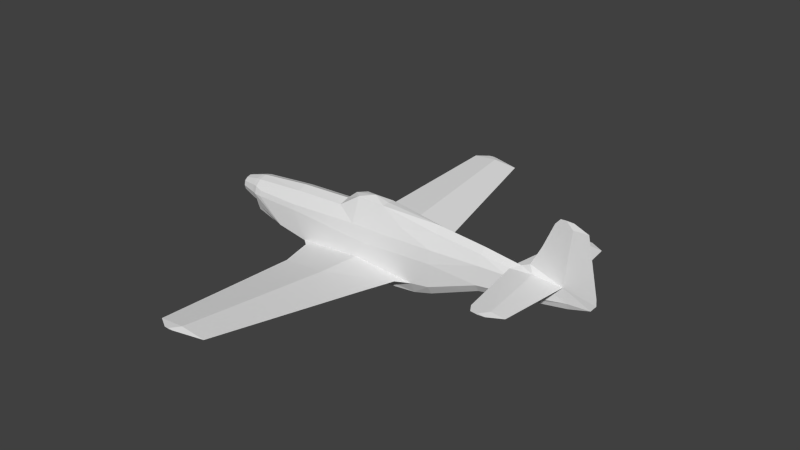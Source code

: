 # Source: p51c_m.blend  (saved by Blender 2.69.0; exported with 4.5.12 LTS)
import bpy
from mathutils import Matrix  # noqa: F401  (used for matrix-valued properties, if any)

bpy.ops.wm.read_factory_settings(use_empty=True)
scene = bpy.context.scene
scene.name = 'Scene'

# ---- collections
col_collection_1 = bpy.data.collections.new('Collection 1'); scene.collection.children.link(col_collection_1)

# ---- materials (node trees are filled in below, after node groups)
mat_material_texture = bpy.data.materials.new('Material Texture')
mat_material_texture.alpha_threshold = 0.0
mat_material_texture.use_transparent_shadow = False
mat_material_texture.roughness = 0.5
mat_material_texture.line_color = (0.0, 0.0, 0.0, 1.0)

# ---- material node trees

# ---- world
world_world = bpy.data.worlds.new('World'); scene.world = world_world
world_world.color = (0.05088, 0.05088, 0.05088)
world_world.use_sun_shadow = False
world_world.sun_shadow_jitter_overblur = 0.0
world_world.cycles.sampling_method = 'NONE'
world_world.cycles.sample_map_resolution = 256

# ---- meshes
me_cylinder = bpy.data.meshes.new('Cylinder')
me_cylinder.from_pydata([(6.03, 0.0, -0.08), (6.03, -0.05269, 0.07), (5.91, -0.06, 0.4138), (6.56, -9.185e-18, 0.07), (6.68, -1.898e-17, 0.23), (6.67, -2.878e-17, 0.39), (6.03, -0.031, 1.76), (6.379, -1.127e-16, 1.76), (5.865, -0.01373, 1.9), (6.022, -1.212e-16, 1.9), (6.03, 0.05269, 0.07), (5.91, 0.06, 0.4138), (6.03, 0.031, 1.76), (5.865, 0.01373, 1.9), (5.36, 0.1234, 0.3682), (5.188, 0.09227, 0.4692), (5.36, 1.82, 0.3887), (5.712, 1.82, 0.42), (5.36, 1.82, 0.4514), (5.36, -0.1234, 0.3682), (5.188, -0.09227, 0.4692), (5.36, -1.82, 0.3887), (5.712, -1.82, 0.42), (5.36, -1.82, 0.4514), (0.3199, 5.448, -0.2766), (0.9717, 5.448, -0.2195), (0.3199, 5.448, -0.1623), (0.3199, -5.448, -0.2766), (0.9717, -5.448, -0.2195), (0.3199, -5.448, -0.1623), (-2.97, 0.175, -0.3031), (-3.41, 0.217, -1.363e-08), (-3.41, 0.1879, -0.1085), (-3.41, 0.1085, -0.1879), (-3.41, 0.1085, 0.1879), (-3.41, 0.1879, 0.1085), (-3.63, 2.623e-07, -3.567e-08), (-2.97, -0.3031, -0.175), (-2.97, -0.175, -0.3031), (-2.97, 2.205e-07, -0.35), (-3.41, -0.217, -1.363e-08), (-3.41, -0.1879, -0.1085), (-3.41, -0.1085, -0.1879), (-3.41, 2.364e-07, -0.217), (-3.41, 3.278e-07, 0.217), (-3.41, -0.1085, 0.1879), (-3.41, -0.1879, 0.1085), (0.22, 0.0, 0.83), (1.8, -0.2826, 0.5151), (1.8, 0.2826, 0.5151), (1.18, 0.1784, 0.841), (1.18, -0.1784, 0.841), (1.18, -0.3984, 0.24), (1.18, 0.3984, 0.24), (0.805, 0.0, 0.94), (-0.09, 0.235, 0.5035), (-0.09, -0.235, 0.5035), (0.43, 0.16, 0.85), (0.43, 0.407, 0.24), (0.43, -0.16, 0.85), (0.43, -0.407, 0.24), (0.7, 0.46, -0.84), (2.2, 0.435, -0.69), (-1.09, 0.47, -0.69), (-0.9003, 0.6293, -0.6749), (0.5402, 1.585, -0.6851), (1.687, 1.585, -0.5846), (-0.5828, 1.585, -0.5846), (-0.3183, 5.448, -0.2195), (0.2339, 5.637, -0.2016), (0.1177, 5.637, -0.2118), (0.00389, 5.637, -0.2016), (0.7, 0.0, -0.84), (-1.09, 0.0, -0.8), (0.1177, 5.637, -0.1914), (0.57, 0.4692, -0.5469), (1.88, 0.6293, -0.6749), (0.5402, 1.585, -0.4841), (0.7, -0.46, -0.84), (2.2, -0.435, -0.69), (-1.09, -0.47, -0.69), (1.88, -0.6293, -0.6749), (-0.9003, -0.6293, -0.6749), (0.5402, -1.585, -0.6851), (1.687, -1.585, -0.5846), (-0.5828, -1.585, -0.5846), (-0.3183, -5.448, -0.2195), (0.2339, -5.637, -0.2016), (0.1177, -5.637, -0.2118), (0.00389, -5.637, -0.2016), (0.1177, -5.637, -0.1914), (0.57, -0.4692, -0.5469), (0.5402, -1.585, -0.4841), (4.64, 0.13, 0.4464), (4.882, 1.82, 0.42), (5.182, 2.01, 0.4041), (5.364, 2.01, 0.42), (5.004, 2.01, 0.42), (5.182, 2.01, 0.4359), (4.64, -0.13, 0.4464), (4.882, -1.82, 0.42), (5.182, -2.01, 0.4041), (5.364, -2.01, 0.42), (5.004, -2.01, 0.42), (5.182, -2.01, 0.4359), (5.06, -6.491e-17, 0.64), (4.85, 0.0, 0.5322), (-0.06, 0.0, 0.6), (1.18, 0.0, 0.86), (-2.84, 0.4, 0.0), (-2.84, 0.2, 0.3224), (-2.65, 0.3878, 0.14), (-2.84, 0.3464, 0.185), (-2.65, 0.42, 0.0), (-1.45, 0.4159, 0.14), (-1.448, 0.2301, 0.4448), (-1.45, 0.4423, -3.359e-07), (0.765, 0.465, -0.12), (2.67, 0.3551, 0.28), (2.67, 0.41, -0.04), (2.67, 0.1705, 0.6369), (3.91, 0.2771, 0.3), (3.91, 0.16, 0.5364), (4.64, 0.2252, 0.3), (5.318, -7.409e-17, 1.13), (5.589, -1.127e-16, 1.76), (5.712, -1.212e-16, 1.9), (-2.84, 0.3088, -0.3165), (-2.84, 0.2537, -0.48), (-1.94, 0.3015, -0.7093), (-1.94, 0.4466, -0.557), (-2.84, 0.185, -0.3204), (2.2, 0.0, -1.05), (2.2, 0.3256, -0.9827), (2.67, 0.0, -0.92), (2.67, 0.41, -0.6267), (2.67, 0.2728, -0.8542), (3.91, 0.0, -0.42), (3.91, 0.32, -0.1593), (3.91, 0.2088, -0.3496), (4.64, 0.0, -0.3), (4.64, 0.26, -0.08524), (4.64, 0.1663, -0.2348), (0.9, 0.0, -1.11), (0.8645, 0.376, -1.076), (-2.84, -0.4, 0.0), (-2.84, 1.86e-07, 0.38), (-2.84, -0.2, 0.3224), (-2.65, -0.3878, 0.14), (-2.84, -0.3464, 0.185), (-2.65, -0.42, 0.0), (-1.45, -0.4159, 0.14), (-1.448, -0.2301, 0.4448), (-1.448, 1.249e-07, 0.5304), (-1.45, -0.4423, -3.359e-07), (0.765, -0.465, -0.12), (2.67, -0.3551, 0.28), (2.67, -0.41, -0.04), (2.67, -0.1705, 0.6369), (2.67, 1.906e-07, 0.76), (3.91, -0.2771, 0.3), (3.91, -0.16, 0.5364), (3.91, 1.488e-07, 0.65), (4.64, -0.2252, 0.3), (-1.94, 0.0, -0.7093), (-2.84, 0.0, -0.501), (-2.84, -0.3088, -0.3165), (-2.84, -0.2537, -0.48), (-1.94, -0.3015, -0.7093), (-1.94, -0.4466, -0.557), (-2.84, 0.0, -0.37), (-2.84, -0.185, -0.3204), (2.2, -0.2923, -0.9827), (2.67, -0.41, -0.6267), (2.67, -0.2728, -0.8542), (3.91, -0.32, -0.1593), (3.91, -0.2088, -0.3496), (4.64, -0.26, -0.08524), (4.64, -0.1663, -0.2348), (0.8645, -0.376, -1.076), (-2.84, -0.3204, -0.185), (-2.84, 0.3204, -0.185), (-2.97, 0.175, 0.3031), (-2.97, 0.3031, -0.175), (-2.97, 0.3031, 0.175), (-2.97, 0.35, -4.172e-08), (-2.97, -0.175, 0.3031), (-2.97, 2.02e-07, 0.35), (-2.97, -0.3031, 0.175), (-2.97, -0.35, -4.172e-08)], [], [(3, 4, 2), (0, 3, 1), (7, 9, 8), (7, 8, 6), (4, 5, 2), (11, 15, 105), (3, 2, 1), (11, 105, 124), (23, 22, 2), (20, 2, 105), (2, 6, 124), (28, 87, 27), (27, 87, 88), (33, 30, 39, 43), (35, 184, 185, 31), (31, 185, 183, 32), (36, 33, 43), (36, 43, 42), (36, 35, 31), (36, 31, 32), (41, 42, 38, 37), (42, 43, 39, 38), (36, 46, 45), (36, 44, 34), (36, 40, 46), (36, 41, 40), (46, 40, 189, 188), (40, 41, 37, 189), (36, 32, 33), (61, 63, 64), (65, 67, 24), (77, 66, 26), (81, 84, 83), (83, 27, 85), (27, 86, 85), (78, 82, 80), (76, 61, 65), (72, 78, 80), (133, 144, 61, 62), (72, 63, 61), (24, 67, 68), (73, 72, 80), (63, 72, 73), (82, 85, 92), (64, 77, 67), (75, 117, 62), (95, 94, 97), (98, 17, 96), (18, 17, 98), (101, 103, 100), (115, 111, 112), (146, 153, 115, 110), (153, 152, 56, 107), (121, 123, 141, 138), (113, 116, 130), (171, 170, 165, 167), (141, 123, 10), (167, 166, 171), (129, 128, 127, 130), (129, 164, 165, 128), (134, 132, 133, 136), (137, 134, 136, 139), (139, 136, 135, 138), (140, 137, 139, 142), (142, 139, 138, 141), (132, 143, 144, 133), (180, 37, 38, 171), (172, 79, 78, 179), (114, 58, 117), (110, 115, 112), (148, 151, 152), (146, 147, 152, 153), (130, 116, 63), (160, 175, 177, 163), (177, 1, 163), (168, 169, 166, 167), (110, 112, 184, 182), (109, 113, 130), (134, 174, 172, 132), (137, 176, 174, 134), (176, 175, 173, 174), (178, 177, 175, 176), (132, 172, 179, 143), (83, 82, 78), (79, 173, 157), (113, 109, 111), (158, 51, 48), (159, 158, 161, 162), (154, 150, 169), (120, 118, 49), (32, 183, 30, 33), (44, 187, 182, 34), (34, 182, 184, 35), (36, 42, 41), (44, 45, 186, 187), (45, 46, 188, 186), (48, 52, 156), (82, 92, 91), (76, 65, 66), (91, 92, 81), (68, 26, 74), (68, 74, 71), (25, 24, 69), (129, 130, 63), (154, 169, 80), (168, 80, 169), (72, 61, 144, 143), (90, 87, 29), (63, 73, 129), (67, 77, 26), (92, 84, 81), (86, 90, 29), (92, 29, 84), (151, 154, 155), (86, 89, 90), (93, 18, 94), (104, 102, 22), (23, 104, 22), (168, 164, 73), (153, 107, 55, 115), (60, 151, 155), (118, 119, 117, 53), (59, 51, 54), (56, 60, 59), (77, 76, 66), (60, 155, 52), (51, 52, 48), (60, 52, 51), (152, 151, 56), (122, 93, 123, 121), (36, 45, 44), (62, 61, 76), (75, 64, 63), (63, 116, 75), (58, 55, 57), (120, 122, 121, 118), (14, 11, 10), (114, 55, 58), (81, 83, 78), (122, 162, 93), (161, 160, 163, 99), (115, 55, 114), (155, 154, 91), (58, 53, 117), (64, 75, 77), (54, 50, 57), (157, 173, 175), (151, 60, 56), (145, 180, 166), (109, 127, 181), (79, 172, 173), (172, 174, 173), (112, 109, 185, 184), (146, 110, 182, 187), (109, 181, 183, 185), (147, 186, 188, 149), (149, 188, 189, 145), (146, 187, 186, 147), (168, 167, 165, 164), (171, 38, 39, 170), (145, 189, 37, 180), (131, 170, 39, 30), (181, 131, 30, 183), (131, 181, 127), (171, 166, 180), (128, 131, 127), (47, 59, 54), (159, 162, 122, 120), (154, 80, 91), (57, 50, 58), (53, 49, 118), (158, 159, 51), (47, 54, 57), (52, 155, 157, 156), (50, 53, 58), (59, 60, 51), (55, 107, 47, 57), (162, 161, 99), (100, 104, 23), (20, 106, 99), (11, 124, 12), (117, 119, 62), (108, 54, 51), (159, 108, 51), (107, 56, 59, 47), (108, 50, 54), (50, 108, 159), (53, 50, 49), (116, 114, 117), (36, 34, 35), (3, 11, 4), (0, 10, 3), (7, 13, 9), (7, 12, 13), (4, 11, 5), (3, 10, 11), (66, 24, 25), (66, 65, 24), (65, 61, 64), (87, 90, 89, 88), (24, 70, 69), (91, 80, 82), (83, 85, 82), (79, 81, 78), (84, 28, 27), (84, 27, 83), (27, 88, 86), (70, 68, 71), (85, 29, 92), (85, 86, 29), (80, 168, 73), (74, 26, 69), (17, 95, 96), (17, 16, 95), (16, 94, 95), (20, 23, 2), (22, 102, 101), (22, 101, 21), (21, 101, 100), (93, 15, 18), (14, 93, 16), (16, 93, 94), (12, 125, 13), (12, 124, 125), (13, 125, 126), (5, 6, 2), (10, 0, 142), (10, 142, 141), (0, 140, 142), (8, 126, 125), (9, 13, 126), (6, 8, 125), (5, 12, 7), (1, 178, 0), (1, 177, 178), (65, 64, 67), (119, 121, 138), (24, 68, 70), (118, 121, 119), (67, 26, 68), (26, 66, 25), (69, 70, 71, 74), (116, 117, 75), (29, 28, 84), (94, 18, 98), (5, 11, 12), (15, 93, 106), (96, 95, 97, 98), (2, 21, 19), (2, 22, 21), (123, 14, 10), (99, 163, 19), (2, 124, 105), (94, 98, 97), (160, 157, 175), (9, 126, 8), (15, 106, 105), (145, 150, 148), (136, 133, 135), (133, 62, 135), (0, 178, 140), (91, 81, 79), (72, 143, 179, 78), (140, 178, 176, 137), (26, 25, 69), (109, 112, 111), (149, 145, 148), (75, 76, 77), (75, 62, 76), (157, 155, 79), (73, 164, 129), (115, 114, 111), (158, 156, 160, 161), (156, 158, 48), (155, 91, 79), (120, 50, 159), (120, 49, 50), (1, 2, 19), (135, 119, 138), (119, 135, 62), (100, 103, 104), (21, 100, 99), (19, 21, 99), (99, 23, 20), (102, 104, 103, 101), (123, 93, 14), (156, 157, 160), (93, 162, 106), (99, 106, 162), (99, 100, 23), (6, 125, 124), (20, 105, 106), (11, 16, 17), (11, 14, 16), (15, 11, 18), (18, 11, 17), (5, 7, 6), (163, 1, 19), (149, 148, 152), (147, 149, 152), (127, 109, 130), (131, 128, 165, 170), (169, 150, 145), (166, 169, 145), (150, 154, 151, 148), (113, 111, 114, 116), (88, 89, 86), (29, 87, 28)])
_uv = me_cylinder.uv_layers.new(name='UVMap')
_uv.uv.foreach_set('vector', [0.2613, 0.9005, 0.252, 0.8882, 0.3113, 0.8741, 0.302, 0.912, 0.2613, 0.9005, 0.302, 0.9005, 0.2752, 0.7705, 0.3027, 0.7597, 0.3147, 0.7597, 0.2752, 0.7705, 0.3147, 0.7597, 0.302, 0.7705, 0.252, 0.8882, 0.2528, 0.8759, 0.3113, 0.8741, 0.3113, 0.6454, 0.3668, 0.6496, 0.3767, 0.6628, 0.2613, 0.9005, 0.3113, 0.8741, 0.302, 0.9005, 0.3113, 0.6454, 0.3767, 0.6628, 0.3568, 0.7005, 0.01753, 0.2631, 0.01753, 0.236, 0.1529, 0.2208, 0.3668, 0.8698, 0.3113, 0.8741, 0.3767, 0.8567, 0.3113, 0.8741, 0.302, 0.7705, 0.3568, 0.819, 0.08089, 0.1671, 0.06634, 0.1104, 0.08089, 0.117, 0.08089, 0.117, 0.06634, 0.1104, 0.06634, 0.1014, 0.9617, 0.7456, 0.9278, 0.7368, 0.9278, 0.7332, 0.9617, 0.7434, 0.9617, 0.7684, 0.9278, 0.7735, 0.9278, 0.7601, 0.9617, 0.7601, 0.9617, 0.7601, 0.9278, 0.7601, 0.9278, 0.7466, 0.9617, 0.7517, 0.9786, 0.7601, 0.9617, 0.7456, 0.9617, 0.7434, 0.9786, 0.7601, 0.9617, 0.7434, 0.9617, 0.7456, 0.9786, 0.7601, 0.9617, 0.7684, 0.9617, 0.7601, 0.9786, 0.7601, 0.9617, 0.7601, 0.9617, 0.7517, 0.9617, 0.7517, 0.9617, 0.7456, 0.9278, 0.7368, 0.9278, 0.7466, 0.9617, 0.7456, 0.9617, 0.7434, 0.9278, 0.7332, 0.9278, 0.7368, 0.9786, 0.7601, 0.9617, 0.7684, 0.9617, 0.7745, 0.9786, 0.7601, 0.9617, 0.7768, 0.9617, 0.7745, 0.9786, 0.7601, 0.9617, 0.7601, 0.9617, 0.7684, 0.9786, 0.7601, 0.9617, 0.7517, 0.9617, 0.7601, 0.9617, 0.7684, 0.9617, 0.7601, 0.9278, 0.7601, 0.9278, 0.7735, 0.9617, 0.7601, 0.9617, 0.7517, 0.9278, 0.7466, 0.9278, 0.7601, 0.9786, 0.7601, 0.9617, 0.7517, 0.9617, 0.7456, 0.5354, 0.1462, 0.5362, 0.008512, 0.5484, 0.02311, 0.6219, 0.1339, 0.6219, 0.04753, 0.9191, 0.117, 0.6219, 0.4036, 0.6219, 0.3153, 0.9191, 0.4205, 0.4516, 0.237, 0.3781, 0.2222, 0.3781, 0.1339, 0.3781, 0.1339, 0.08089, 0.117, 0.3781, 0.04753, 0.08089, 0.117, 0.08089, 0.06788, 0.3781, 0.04753, 0.4646, 0.1462, 0.4516, 0.02311, 0.4638, 0.008512, 0.5484, 0.237, 0.5354, 0.1462, 0.6219, 0.1339, 0.5, 0.1462, 0.4646, 0.1462, 0.4638, 0.008512, 0.5967, 0.538, 0.6994, 0.5308, 0.7121, 0.5489, 0.5967, 0.5605, 0.5, 0.1462, 0.5362, 0.008512, 0.5354, 0.1462, 0.9191, 0.117, 0.6219, 0.04753, 0.9191, 0.06788, 0.5, 0.008512, 0.5, 0.1462, 0.4638, 0.008512, 0.5362, 0.008512, 0.5, 0.1462, 0.5, 0.008512, 0.4516, 0.5144, 0.3781, 0.4899, 0.3781, 0.4036, 0.5484, 0.5144, 0.6219, 0.4036, 0.6219, 0.4899, 0.7221, 0.5715, 0.7071, 0.6043, 0.5967, 0.5605, 0.6866, 0.2764, 0.7013, 0.2995, 0.6866, 0.2901, 0.3122, 0.2768, 0.2976, 0.236, 0.3122, 0.2628, 0.2976, 0.2631, 0.2976, 0.236, 0.3122, 0.2768, 0.9959, 0.2764, 0.9959, 0.2901, 0.9813, 0.2995, 0.8773, 0.6478, 0.9698, 0.6243, 0.9844, 0.6278, 0.9844, 0.6428, 0.8773, 0.6544, 0.8773, 0.6478, 0.9844, 0.6384, 0.8773, 0.8651, 0.8773, 0.8717, 0.7729, 0.8672, 0.7706, 0.8597, 0.4651, 0.6366, 0.409, 0.6366, 0.409, 0.607, 0.4651, 0.6013, 0.9698, 0.6136, 0.8775, 0.6136, 0.9152, 0.5707, 0.3496, 0.9818, 0.3638, 0.9818, 0.3638, 0.9818, 0.3444, 0.9818, 0.409, 0.607, 0.409, 0.6366, 0.302, 0.6189, 0.3444, 0.9818, 0.3402, 0.9818, 0.3496, 0.9818, 0.9152, 0.559, 0.9844, 0.5766, 0.9844, 0.5892, 0.9152, 0.5707, 0.9152, 0.559, 0.9152, 0.559, 0.9844, 0.575, 0.9844, 0.5766, 0.5605, 0.5428, 0.5967, 0.5328, 0.5967, 0.538, 0.5605, 0.5478, 0.4651, 0.5812, 0.5605, 0.5428, 0.5605, 0.5478, 0.4651, 0.5867, 0.4651, 0.5867, 0.5605, 0.5478, 0.5605, 0.5653, 0.4651, 0.6013, 0.409, 0.5905, 0.4651, 0.5812, 0.4651, 0.5867, 0.409, 0.5955, 0.409, 0.5955, 0.4651, 0.5867, 0.4651, 0.6013, 0.409, 0.607, 0.5967, 0.5328, 0.6967, 0.5282, 0.6994, 0.5308, 0.5967, 0.538, 0.9844, 0.9201, 0.9944, 0.9194, 0.9944, 0.9292, 0.9844, 0.9305, 0.5967, 0.9815, 0.5967, 0.959, 0.7121, 0.9705, 0.6994, 0.9887, 0.8775, 0.6243, 0.7329, 0.632, 0.7071, 0.6043, 0.9844, 0.6384, 0.8773, 0.6478, 0.9844, 0.6278, 0.9698, 0.8951, 0.8775, 0.8951, 0.8773, 0.8717, 0.9844, 0.8767, 0.9844, 0.8811, 0.8773, 0.8717, 0.8773, 0.8651, 0.9152, 0.5707, 0.8775, 0.6136, 0.8498, 0.5605, 0.4651, 0.8828, 0.4651, 0.9182, 0.409, 0.9125, 0.409, 0.8828, 0.409, 0.9125, 0.302, 0.9005, 0.409, 0.8828, 0.9152, 0.9605, 0.9152, 0.9487, 0.9844, 0.9302, 0.9844, 0.9428, 0.9844, 0.6384, 0.9844, 0.6278, 0.9944, 0.627, 0.9944, 0.6369, 0.9844, 0.6136, 0.9698, 0.6136, 0.9152, 0.5707, 0.5605, 0.9767, 0.5605, 0.9716, 0.5967, 0.9815, 0.5967, 0.9867, 0.4651, 0.9382, 0.4651, 0.9328, 0.5605, 0.9716, 0.5605, 0.9767, 0.4651, 0.9328, 0.4651, 0.9182, 0.5605, 0.9541, 0.5605, 0.9716, 0.409, 0.924, 0.409, 0.9125, 0.4651, 0.9182, 0.4651, 0.9328, 0.5967, 0.9867, 0.5967, 0.9815, 0.6994, 0.9887, 0.6967, 0.9913, 0.3781, 0.1339, 0.4516, 0.02311, 0.4646, 0.1462, 0.5967, 0.959, 0.5605, 0.9541, 0.5605, 0.909, 0.9698, 0.6136, 0.9844, 0.6136, 0.9698, 0.6243, 0.5605, 0.8569, 0.6752, 0.8412, 0.6275, 0.8663, 0.5605, 0.8474, 0.5605, 0.8569, 0.4651, 0.8646, 0.4651, 0.8559, 0.8775, 0.9059, 0.9698, 0.9059, 0.9152, 0.9487, 0.5605, 0.6626, 0.5605, 0.6351, 0.6275, 0.6532, 0.9617, 0.7517, 0.9278, 0.7466, 0.9278, 0.7368, 0.9617, 0.7456, 0.9617, 0.7768, 0.9278, 0.787, 0.9278, 0.7834, 0.9617, 0.7745, 0.9617, 0.7745, 0.9278, 0.7834, 0.9278, 0.7735, 0.9617, 0.7684, 0.9786, 0.7601, 0.9617, 0.7456, 0.9617, 0.7517, 0.9617, 0.7768, 0.9617, 0.7745, 0.9278, 0.7834, 0.9278, 0.787, 0.9617, 0.7745, 0.9617, 0.7684, 0.9278, 0.7735, 0.9278, 0.7834, 0.6275, 0.8663, 0.6752, 0.8874, 0.5605, 0.8844, 0.4516, 0.5144, 0.3781, 0.4036, 0.4639, 0.4013, 0.5484, 0.237, 0.6219, 0.1339, 0.6219, 0.2222, 0.4639, 0.4013, 0.3781, 0.4036, 0.4516, 0.3005, 0.9191, 0.4696, 0.9191, 0.4205, 0.9337, 0.4361, 0.9191, 0.4696, 0.9337, 0.4361, 0.9337, 0.4448, 0.9191, 0.1671, 0.9191, 0.117, 0.9337, 0.1104, 0.9152, 0.559, 0.9152, 0.5707, 0.8498, 0.5605, 0.8775, 0.9059, 0.9152, 0.9487, 0.8498, 0.959, 0.9152, 0.9605, 0.8498, 0.959, 0.9152, 0.9487, 0.2764, 0.9866, 0.3115, 0.9866, 0.3051, 0.9741, 0.2764, 0.9714, 0.06634, 0.4361, 0.06634, 0.4271, 0.08089, 0.4205, 0.8498, 0.5605, 0.8498, 0.552, 0.9152, 0.559, 0.6219, 0.4899, 0.6219, 0.4036, 0.9191, 0.4205, 0.3781, 0.4036, 0.3781, 0.3153, 0.4516, 0.3005, 0.08089, 0.4696, 0.06634, 0.4361, 0.08089, 0.4205, 0.3781, 0.4036, 0.08089, 0.4205, 0.3781, 0.3153, 0.8775, 0.8951, 0.8775, 0.9059, 0.7071, 0.9151, 0.08089, 0.4696, 0.06634, 0.4448, 0.06634, 0.4361, 0.1675, 0.3185, 0.2976, 0.2631, 0.2976, 0.2999, 0.002911, 0.2768, 0.002911, 0.2628, 0.01753, 0.236, 0.01753, 0.2631, 0.002911, 0.2768, 0.01753, 0.236, 0.9152, 0.9605, 0.9152, 0.9605, 0.8498, 0.9674, 0.8773, 0.6544, 0.7706, 0.6597, 0.7729, 0.6523, 0.8773, 0.6478, 0.7329, 0.8874, 0.8775, 0.8951, 0.7071, 0.9151, 0.5605, 0.6351, 0.5605, 0.6105, 0.7071, 0.6043, 0.6752, 0.632, 0.07904, 0.7191, 0.1367, 0.7177, 0.1079, 0.7314, 0.03904, 0.7133, 0.07904, 0.7001, 0.07904, 0.7191, 0.6219, 0.4036, 0.5484, 0.3005, 0.6219, 0.3153, 0.7329, 0.8874, 0.7071, 0.9151, 0.6752, 0.8874, 0.1367, 0.7177, 0.1367, 0.7008, 0.1844, 0.7097, 0.07904, 0.7001, 0.1367, 0.7008, 0.1367, 0.7177, 0.8773, 0.8717, 0.8775, 0.8951, 0.7729, 0.8672, 0.4651, 0.6548, 0.409, 0.6479, 0.409, 0.6366, 0.4651, 0.6366, 0.9786, 0.7601, 0.9617, 0.7745, 0.9617, 0.7768, 0.5335, 0.2616, 0.5354, 0.1462, 0.5484, 0.237, 0.5361, 0.4013, 0.5484, 0.5144, 0.5362, 0.529, 0.8498, 0.5605, 0.8775, 0.6136, 0.7221, 0.5715, 0.07904, 0.7627, 0.03904, 0.7495, 0.07904, 0.7437, 0.5605, 0.6626, 0.4651, 0.6548, 0.4651, 0.6366, 0.5605, 0.6351, 0.3536, 0.6419, 0.3113, 0.6454, 0.302, 0.6189, 0.8775, 0.6243, 0.7729, 0.6523, 0.7329, 0.632, 0.4516, 0.237, 0.3781, 0.1339, 0.4646, 0.1462, 0.4651, 0.6548, 0.4651, 0.6636, 0.409, 0.6479, 0.4651, 0.8646, 0.4651, 0.8828, 0.409, 0.8828, 0.409, 0.8716, 0.8773, 0.6478, 0.7729, 0.6523, 0.8775, 0.6243, 0.7071, 0.9151, 0.8775, 0.9059, 0.7221, 0.948, 0.7329, 0.632, 0.6752, 0.632, 0.7071, 0.6043, 0.5484, 0.5144, 0.5361, 0.4013, 0.6219, 0.4036, 0.1079, 0.7314, 0.1367, 0.7452, 0.07904, 0.7437, 0.5605, 0.909, 0.5605, 0.9541, 0.4651, 0.9182, 0.8775, 0.8951, 0.7329, 0.8874, 0.7729, 0.8672, 0.9844, 0.9059, 0.9844, 0.9201, 0.9844, 0.9302, 0.9844, 0.6136, 0.9844, 0.5892, 0.9844, 0.5993, 0.5967, 0.959, 0.5967, 0.9815, 0.5605, 0.9541, 0.5967, 0.9815, 0.5605, 0.9716, 0.5605, 0.9541, 0.9844, 0.6278, 0.9844, 0.6136, 0.9944, 0.6136, 0.9944, 0.627, 0.9844, 0.6428, 0.9844, 0.6384, 0.9944, 0.6369, 0.9944, 0.6405, 0.9844, 0.6136, 0.9844, 0.5993, 0.9944, 0.6001, 0.9944, 0.6136, 0.9844, 0.8811, 0.9944, 0.8826, 0.9944, 0.8924, 0.9844, 0.8917, 0.9844, 0.8917, 0.9944, 0.8924, 0.9944, 0.9059, 0.9844, 0.9059, 0.9844, 0.8767, 0.9944, 0.879, 0.9944, 0.8826, 0.9844, 0.8811, 0.9152, 0.9605, 0.9844, 0.9428, 0.9844, 0.9444, 0.9152, 0.9605, 0.9844, 0.9305, 0.9944, 0.9292, 0.9944, 0.9328, 0.9844, 0.9344, 0.9844, 0.9059, 0.9944, 0.9059, 0.9944, 0.9194, 0.9844, 0.9201, 0.9844, 0.5889, 0.9844, 0.5851, 0.9944, 0.5866, 0.9944, 0.5902, 0.9844, 0.5993, 0.9844, 0.5889, 0.9944, 0.5902, 0.9944, 0.6001, 0.9844, 0.5889, 0.9844, 0.5993, 0.9844, 0.5892, 0.9844, 0.9305, 0.9844, 0.9302, 0.9844, 0.9201, 0.3832, 0.9818, 0.3779, 0.9818, 0.3874, 0.9818, 0.06289, 0.7314, 0.07904, 0.7191, 0.1079, 0.7314, 0.5605, 0.672, 0.4651, 0.6636, 0.4651, 0.6548, 0.5605, 0.6626, 0.8775, 0.9059, 0.8498, 0.959, 0.7221, 0.948, 0.07904, 0.7437, 0.1367, 0.7452, 0.07904, 0.7627, 0.6752, 0.632, 0.6275, 0.6532, 0.5605, 0.6351, 0.5605, 0.8569, 0.5605, 0.8474, 0.6752, 0.8412, 0.06289, 0.7314, 0.1079, 0.7314, 0.07904, 0.7437, 0.6752, 0.8874, 0.7071, 0.9151, 0.5605, 0.909, 0.5605, 0.8844, 0.1367, 0.7452, 0.1367, 0.7621, 0.07904, 0.7627, 0.07904, 0.7191, 0.07904, 0.7001, 0.1367, 0.7177, 0.03904, 0.7495, 0.04135, 0.7314, 0.06289, 0.7314, 0.07904, 0.7437, 0.4651, 0.8559, 0.4651, 0.8646, 0.409, 0.8716, 0.01753, 0.2999, 0.002911, 0.2768, 0.01753, 0.2631, 0.3668, 0.8698, 0.3928, 0.865, 0.409, 0.8716, 0.3113, 0.6454, 0.3568, 0.7005, 0.302, 0.749, 0.7071, 0.6043, 0.5605, 0.6105, 0.5967, 0.5605, 0.1367, 0.7314, 0.1079, 0.7314, 0.1367, 0.7177, 0.5605, 0.8474, 0.6752, 0.8397, 0.6752, 0.8412, 0.04135, 0.7314, 0.03904, 0.7133, 0.07904, 0.7191, 0.06289, 0.7314, 0.1367, 0.7314, 0.1367, 0.7452, 0.1079, 0.7314, 0.6752, 0.6783, 0.6752, 0.6797, 0.5605, 0.672, 0.1367, 0.7621, 0.1367, 0.7452, 0.1844, 0.7532, 0.8775, 0.6136, 0.8775, 0.6243, 0.7071, 0.6043, 0.9786, 0.7601, 0.9617, 0.7745, 0.9617, 0.7684, 0.2613, 0.6189, 0.3113, 0.6454, 0.252, 0.6312, 0.302, 0.6074, 0.302, 0.6189, 0.2613, 0.6189, 0.2752, 0.749, 0.3147, 0.7597, 0.3027, 0.7597, 0.2752, 0.749, 0.302, 0.749, 0.3147, 0.7597, 0.252, 0.6312, 0.3113, 0.6454, 0.2528, 0.6436, 0.2613, 0.6189, 0.302, 0.6189, 0.3113, 0.6454, 0.6219, 0.2222, 0.9191, 0.117, 0.9191, 0.1671, 0.6219, 0.2222, 0.6219, 0.1339, 0.9191, 0.117, 0.6219, 0.1339, 0.5354, 0.1462, 0.5484, 0.02311, 0.06634, 0.4271, 0.06634, 0.4361, 0.06634, 0.4448, 0.06634, 0.4361, 0.9191, 0.117, 0.9337, 0.1014, 0.9337, 0.1104, 0.4639, 0.4013, 0.4638, 0.529, 0.4516, 0.5144, 0.3781, 0.1339, 0.3781, 0.04753, 0.4516, 0.02311, 0.4665, 0.2616, 0.4516, 0.237, 0.4646, 0.1462, 0.3781, 0.2222, 0.08089, 0.1671, 0.08089, 0.117, 0.3781, 0.2222, 0.08089, 0.117, 0.3781, 0.1339, 0.08089, 0.117, 0.06634, 0.1014, 0.08089, 0.06788, 0.9337, 0.1014, 0.9191, 0.06788, 0.9337, 0.09267, 0.3781, 0.4899, 0.08089, 0.4205, 0.3781, 0.4036, 0.3781, 0.4899, 0.08089, 0.4696, 0.08089, 0.4205, 0.8498, 0.959, 0.9152, 0.9605, 0.8498, 0.9674, 0.9337, 0.4361, 0.9191, 0.4205, 0.9337, 0.4271, 0.7013, 0.2357, 0.6866, 0.2764, 0.6866, 0.2624, 0.7013, 0.2357, 0.7013, 0.2627, 0.6866, 0.2764, 0.7013, 0.2627, 0.7013, 0.2995, 0.6866, 0.2764, 0.1504, 0.2763, 0.01753, 0.2631, 0.1529, 0.2208, 0.9813, 0.2357, 0.9959, 0.2624, 0.9959, 0.2764, 0.9813, 0.2357, 0.9959, 0.2764, 0.9813, 0.2627, 0.9813, 0.2627, 0.9959, 0.2764, 0.9813, 0.2995, 0.1675, 0.3185, 0.1646, 0.2763, 0.2976, 0.2631, 0.8318, 0.2627, 0.8313, 0.3181, 0.7013, 0.2627, 0.7013, 0.2627, 0.8313, 0.3181, 0.7013, 0.2995, 0.302, 0.749, 0.336, 0.749, 0.3147, 0.7597, 0.302, 0.749, 0.3568, 0.7005, 0.336, 0.749, 0.3147, 0.7597, 0.336, 0.749, 0.3265, 0.7597, 0.2528, 0.8759, 0.302, 0.7705, 0.3113, 0.8741, 0.302, 0.6189, 0.302, 0.6074, 0.409, 0.5955, 0.302, 0.6189, 0.409, 0.5955, 0.409, 0.607, 0.302, 0.6074, 0.409, 0.5905, 0.409, 0.5955, 0.3147, 0.7597, 0.3265, 0.7597, 0.336, 0.7705, 0.3027, 0.7597, 0.3147, 0.7597, 0.3265, 0.7597, 0.302, 0.7705, 0.3147, 0.7597, 0.336, 0.7705, 0.2528, 0.6436, 0.302, 0.749, 0.2752, 0.749, 0.302, 0.9005, 0.409, 0.924, 0.302, 0.912, 0.302, 0.9005, 0.409, 0.9125, 0.409, 0.924, 0.6219, 0.1339, 0.5484, 0.02311, 0.6219, 0.04753, 0.5605, 0.6105, 0.4651, 0.6366, 0.4651, 0.6013, 0.9191, 0.117, 0.9191, 0.06788, 0.9337, 0.1014, 0.5605, 0.6351, 0.4651, 0.6366, 0.5605, 0.6105, 0.6219, 0.4899, 0.9191, 0.4205, 0.9191, 0.4696, 0.9191, 0.4205, 0.6219, 0.3153, 0.9191, 0.3704, 0.9337, 0.4271, 0.9337, 0.4361, 0.9337, 0.4448, 0.9337, 0.4361, 0.8775, 0.6136, 0.7071, 0.6043, 0.7221, 0.5715, 0.08089, 0.4205, 0.08089, 0.3704, 0.3781, 0.3153, 0.2976, 0.2999, 0.2976, 0.2631, 0.3122, 0.2768, 0.2528, 0.6436, 0.3113, 0.6454, 0.302, 0.749, 0.3668, 0.6496, 0.409, 0.6479, 0.3928, 0.6545, 0.3122, 0.2628, 0.3122, 0.2768, 0.3122, 0.2905, 0.3122, 0.2768, 0.8459, 0.2204, 0.9813, 0.2627, 0.8508, 0.2627, 0.8459, 0.2204, 0.9813, 0.2357, 0.9813, 0.2627, 0.409, 0.6366, 0.3536, 0.6419, 0.302, 0.6189, 0.409, 0.8716, 0.409, 0.8828, 0.3536, 0.8776, 0.3113, 0.8741, 0.3568, 0.819, 0.3767, 0.8567, 0.2976, 0.2999, 0.3122, 0.2768, 0.3122, 0.2905, 0.4651, 0.8828, 0.5605, 0.909, 0.4651, 0.9182, 0.3027, 0.7597, 0.3265, 0.7597, 0.3147, 0.7597, 0.3668, 0.6496, 0.3928, 0.6545, 0.3767, 0.6628, 0.9844, 0.9059, 0.9698, 0.9059, 0.9698, 0.8951, 0.5605, 0.5478, 0.5967, 0.538, 0.5605, 0.5653, 0.5967, 0.538, 0.5967, 0.5605, 0.5605, 0.5653, 0.302, 0.912, 0.409, 0.924, 0.409, 0.929, 0.4639, 0.4013, 0.4516, 0.3005, 0.4665, 0.2759, 0.2764, 0.9866, 0.2764, 0.9714, 0.2476, 0.9741, 0.2412, 0.9866, 0.409, 0.929, 0.409, 0.924, 0.4651, 0.9328, 0.4651, 0.9382, 0.9191, 0.4205, 0.9191, 0.3704, 0.9337, 0.4271, 0.9844, 0.6136, 0.9844, 0.6278, 0.9698, 0.6243, 0.9844, 0.8917, 0.9844, 0.9059, 0.9698, 0.8951, 0.5361, 0.4013, 0.5484, 0.3005, 0.6219, 0.4036, 0.5361, 0.4013, 0.5335, 0.2759, 0.5484, 0.3005, 0.5605, 0.909, 0.7071, 0.9151, 0.5967, 0.959, 0.8498, 0.552, 0.9152, 0.559, 0.9152, 0.559, 0.8773, 0.6478, 0.8775, 0.6243, 0.9698, 0.6243, 0.5605, 0.8569, 0.5605, 0.8844, 0.4651, 0.8828, 0.4651, 0.8646, 0.5605, 0.8844, 0.5605, 0.8569, 0.6275, 0.8663, 0.7071, 0.9151, 0.7221, 0.948, 0.5967, 0.959, 0.5605, 0.6626, 0.6752, 0.6783, 0.5605, 0.672, 0.5605, 0.6626, 0.6275, 0.6532, 0.6752, 0.6783, 0.302, 0.9005, 0.3113, 0.8741, 0.3536, 0.8776, 0.5605, 0.5653, 0.5605, 0.6105, 0.4651, 0.6013, 0.5605, 0.6105, 0.5605, 0.5653, 0.5967, 0.5605, 0.01753, 0.2999, 0.002911, 0.2905, 0.002911, 0.2768, 0.9813, 0.2627, 0.9813, 0.2995, 0.8513, 0.3181, 0.8508, 0.2627, 0.9813, 0.2627, 0.8513, 0.3181, 0.1475, 0.3185, 0.01753, 0.2631, 0.1504, 0.2763, 0.002911, 0.2628, 0.002911, 0.2768, 0.002911, 0.2905, 0.002911, 0.2768, 0.409, 0.6366, 0.409, 0.6479, 0.3536, 0.6419, 0.5605, 0.8844, 0.5605, 0.909, 0.4651, 0.8828, 0.409, 0.6479, 0.4651, 0.6636, 0.3928, 0.6545, 0.409, 0.8716, 0.3928, 0.865, 0.4651, 0.8559, 0.1475, 0.3185, 0.01753, 0.2999, 0.01753, 0.2631, 0.302, 0.7705, 0.336, 0.7705, 0.3568, 0.819, 0.3668, 0.8698, 0.3767, 0.8567, 0.3928, 0.865, 0.8367, 0.2204, 0.7013, 0.2627, 0.7013, 0.2357, 0.8367, 0.2204, 0.8318, 0.2627, 0.7013, 0.2627, 0.1646, 0.2763, 0.1622, 0.2208, 0.2976, 0.2631, 0.2976, 0.2631, 0.1622, 0.2208, 0.2976, 0.236, 0.2528, 0.8759, 0.2752, 0.7705, 0.302, 0.7705, 0.409, 0.8828, 0.302, 0.9005, 0.3536, 0.8776, 0.9844, 0.8917, 0.9698, 0.8951, 0.8773, 0.8717, 0.9844, 0.8811, 0.9844, 0.8917, 0.8773, 0.8717, 0.9844, 0.5892, 0.9844, 0.6136, 0.9152, 0.5707, 0.3779, 0.9818, 0.3832, 0.9818, 0.3638, 0.9818, 0.3638, 0.9818, 0.9152, 0.9487, 0.9698, 0.9059, 0.9844, 0.9059, 0.9844, 0.9302, 0.9152, 0.9487, 0.9844, 0.9059, 0.4794, 0.2731, 0.4794, 0.1798, 0.4903, 0.1798, 0.4903, 0.2731, 0.4794, 0.2731, 0.4903, 0.2731, 0.4903, 0.1798, 0.4794, 0.1798, 0.06634, 0.1014, 0.06634, 0.09267, 0.08089, 0.06788, 0.08089, 0.4205, 0.06634, 0.4271, 0.08089, 0.3704])
me_cylinder.materials.append(mat_material_texture)
me_cylinder.use_remesh_preserve_volume = False
me_cylinder.use_remesh_preserve_attributes = False
me_cylinder.use_mirror_vertex_groups = False
me_cylinder.update()

# ---- objects
ob_medium = bpy.data.objects.new('Medium', me_cylinder)

# ---- transforms, parenting, visibility, modifiers, constraints
ob_medium.location = (0.0, 0.0, 0.0)
ob_medium.lineart.crease_threshold = 0.0

# ---- collection membership
col_collection_1.objects.link(ob_medium)

# ---- scene / render settings (as saved in the file)
scene.frame_start = 1; scene.frame_end = 250; scene.frame_set(21)
scene.render.engine = 'BLENDER_EEVEE_NEXT'
scene.render.image_settings.compression = 90
scene.render.resolution_percentage = 50
scene.render.dither_intensity = 0.0
scene.cycles.use_denoising = False
scene.cycles.samples = 10
scene.cycles.sampling_pattern = 'TABULATED_SOBOL'
scene.cycles.light_sampling_threshold = 0.0
scene.cycles.use_adaptive_sampling = False
scene.cycles.use_light_tree = False
scene.cycles.blur_glossy = 0.0
scene.cycles.volume_bounces = 1
scene.cycles.pixel_filter_type = 'GAUSSIAN'
scene.cycles.sample_clamp_indirect = 0.0
scene.view_settings.view_transform = 'Standard'
bpy.context.view_layer.update()

# ---- added for rendering (the .blend has no active camera and no usable light): camera, sun
cam_auto = bpy.data.cameras.new('AutoCamera')
cam_auto.lens = 50.0
cam_auto.sensor_width = 36.0
cam_auto.clip_end = 1000.0
ob_auto_camera = bpy.data.objects.new('AutoCamera', cam_auto)
scene.collection.objects.link(ob_auto_camera)
ob_auto_camera.location = (15.9317, -17.2881, 11.9204)
ob_auto_camera.rotation_euler = (1.09748, -7.21219e-08, 0.694738)
scene.camera = ob_auto_camera
light_auto_sun = bpy.data.lights.new('AutoSun', 'SUN')
light_auto_sun.energy = 3.0
light_auto_sun.angle = 0.0523599
ob_auto_sun = bpy.data.objects.new('AutoSun', light_auto_sun)
scene.collection.objects.link(ob_auto_sun)
ob_auto_sun.rotation_euler = (0.872665, 0.174533, 0.523599)
bpy.context.view_layer.update()
